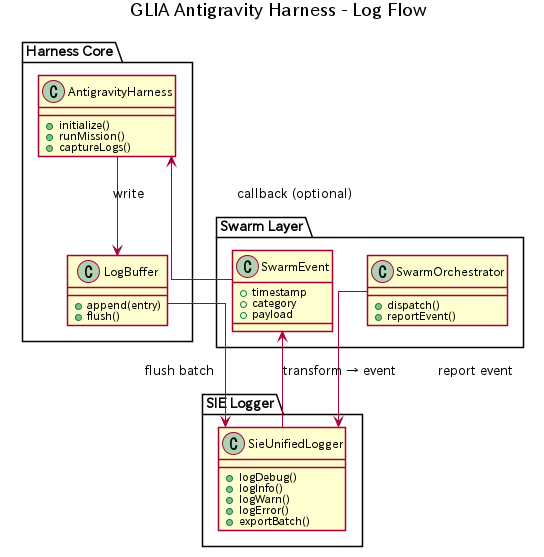

The diagram above was rendered by PlantUML. Its source (embedded in the PNG):
@startuml
title GLIA Antigravity Harness - Log Flow

skinparam shadowing false
skinparam linetype ortho
skinparam defaultTextAlignment center

package "Harness Core" {
  class AntigravityHarness {
    +initialize()
    +runMission()
    +captureLogs()
  }

  class LogBuffer {
    +append(entry)
    +flush()
  }
}

package "SIE Logger" {
  class SieUnifiedLogger {
    +logDebug()
    +logInfo()
    +logWarn()
    +logError()
    +exportBatch()
  }
}

package "Swarm Layer" {
  class SwarmOrchestrator {
    +dispatch()
    +reportEvent()
  }

  class SwarmEvent {
    +timestamp
    +category
    +payload
  }
}

AntigravityHarness --> LogBuffer : write
LogBuffer --> SieUnifiedLogger : flush batch
SwarmOrchestrator --> SieUnifiedLogger : report event
SieUnifiedLogger --> SwarmEvent : transform → event
SwarmEvent --> AntigravityHarness : callback (optional)

@enduml